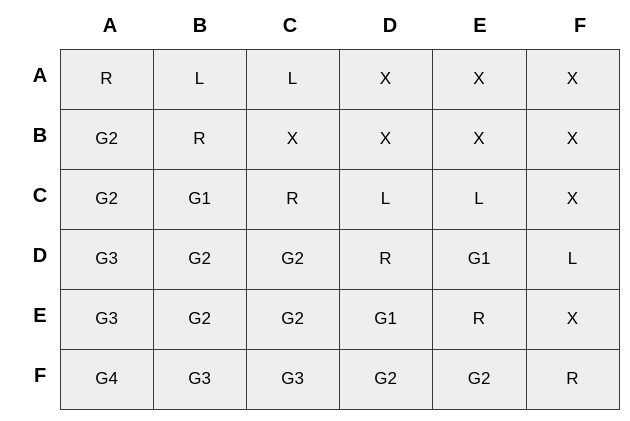

The diagram above was exported from draw.io. Its source (the exported page's mxGraphModel, read from the mxfile embedded in the PNG):
<mxGraphModel dx="989" dy="601" grid="1" gridSize="10" guides="1" tooltips="1" connect="1" arrows="1" fold="1" page="1" pageScale="1" pageWidth="850" pageHeight="1100" math="0" shadow="0">
  <root>
    <mxCell id="0" />
    <mxCell id="1" parent="0" />
    <mxCell id="V64FaH1p23FNEfy3MVZu-1" value="" style="childLayout=tableLayout;recursiveResize=0;shadow=0;fillColor=#eeeeee;strokeColor=#36393d;" vertex="1" parent="1">
      <mxGeometry x="50" y="300" width="559" height="360" as="geometry" />
    </mxCell>
    <mxCell id="V64FaH1p23FNEfy3MVZu-2" value="" style="shape=tableRow;horizontal=0;startSize=0;swimlaneHead=0;swimlaneBody=0;top=0;left=0;bottom=0;right=0;dropTarget=0;collapsible=0;recursiveResize=0;expand=0;fontStyle=0;fillColor=none;strokeColor=inherit;" vertex="1" parent="V64FaH1p23FNEfy3MVZu-1">
      <mxGeometry width="559" height="60" as="geometry" />
    </mxCell>
    <mxCell id="V64FaH1p23FNEfy3MVZu-3" value="&lt;font style=&quot;font-size: 17px;&quot;&gt;R&lt;/font&gt;" style="connectable=0;recursiveResize=0;strokeColor=inherit;fillColor=none;align=center;whiteSpace=wrap;html=1;" vertex="1" parent="V64FaH1p23FNEfy3MVZu-2">
      <mxGeometry width="93" height="60" as="geometry">
        <mxRectangle width="93" height="60" as="alternateBounds" />
      </mxGeometry>
    </mxCell>
    <mxCell id="V64FaH1p23FNEfy3MVZu-20" value="&lt;span style=&quot;font-size: 17px;&quot;&gt;L&lt;/span&gt;" style="connectable=0;recursiveResize=0;strokeColor=inherit;fillColor=none;align=center;whiteSpace=wrap;html=1;" vertex="1" parent="V64FaH1p23FNEfy3MVZu-2">
      <mxGeometry x="93" width="93" height="60" as="geometry">
        <mxRectangle width="93" height="60" as="alternateBounds" />
      </mxGeometry>
    </mxCell>
    <mxCell id="V64FaH1p23FNEfy3MVZu-17" value="&lt;span style=&quot;font-size: 17px;&quot;&gt;L&lt;/span&gt;" style="connectable=0;recursiveResize=0;strokeColor=inherit;fillColor=none;align=center;whiteSpace=wrap;html=1;" vertex="1" parent="V64FaH1p23FNEfy3MVZu-2">
      <mxGeometry x="186" width="93" height="60" as="geometry">
        <mxRectangle width="93" height="60" as="alternateBounds" />
      </mxGeometry>
    </mxCell>
    <mxCell id="V64FaH1p23FNEfy3MVZu-14" value="&lt;span style=&quot;font-size: 17px;&quot;&gt;X&lt;/span&gt;" style="connectable=0;recursiveResize=0;strokeColor=inherit;fillColor=none;align=center;whiteSpace=wrap;html=1;" vertex="1" parent="V64FaH1p23FNEfy3MVZu-2">
      <mxGeometry x="279" width="93" height="60" as="geometry">
        <mxRectangle width="93" height="60" as="alternateBounds" />
      </mxGeometry>
    </mxCell>
    <mxCell id="V64FaH1p23FNEfy3MVZu-4" value="&lt;span style=&quot;font-size: 17px;&quot;&gt;X&lt;/span&gt;" style="connectable=0;recursiveResize=0;strokeColor=inherit;fillColor=none;align=center;whiteSpace=wrap;html=1;" vertex="1" parent="V64FaH1p23FNEfy3MVZu-2">
      <mxGeometry x="372" width="94" height="60" as="geometry">
        <mxRectangle width="94" height="60" as="alternateBounds" />
      </mxGeometry>
    </mxCell>
    <mxCell id="V64FaH1p23FNEfy3MVZu-5" value="&lt;span style=&quot;font-size: 17px;&quot;&gt;X&lt;/span&gt;" style="connectable=0;recursiveResize=0;strokeColor=inherit;fillColor=none;align=center;whiteSpace=wrap;html=1;" vertex="1" parent="V64FaH1p23FNEfy3MVZu-2">
      <mxGeometry x="466" width="93" height="60" as="geometry">
        <mxRectangle width="93" height="60" as="alternateBounds" />
      </mxGeometry>
    </mxCell>
    <mxCell id="V64FaH1p23FNEfy3MVZu-37" style="shape=tableRow;horizontal=0;startSize=0;swimlaneHead=0;swimlaneBody=0;top=0;left=0;bottom=0;right=0;dropTarget=0;collapsible=0;recursiveResize=0;expand=0;fontStyle=0;fillColor=none;strokeColor=inherit;" vertex="1" parent="V64FaH1p23FNEfy3MVZu-1">
      <mxGeometry y="60" width="559" height="60" as="geometry" />
    </mxCell>
    <mxCell id="V64FaH1p23FNEfy3MVZu-38" value="&lt;span style=&quot;font-size: 17px;&quot;&gt;G2&lt;/span&gt;" style="connectable=0;recursiveResize=0;strokeColor=inherit;fillColor=none;align=center;whiteSpace=wrap;html=1;" vertex="1" parent="V64FaH1p23FNEfy3MVZu-37">
      <mxGeometry width="93" height="60" as="geometry">
        <mxRectangle width="93" height="60" as="alternateBounds" />
      </mxGeometry>
    </mxCell>
    <mxCell id="V64FaH1p23FNEfy3MVZu-39" value="&lt;span style=&quot;font-size: 17px;&quot;&gt;R&lt;/span&gt;" style="connectable=0;recursiveResize=0;strokeColor=inherit;fillColor=none;align=center;whiteSpace=wrap;html=1;" vertex="1" parent="V64FaH1p23FNEfy3MVZu-37">
      <mxGeometry x="93" width="93" height="60" as="geometry">
        <mxRectangle width="93" height="60" as="alternateBounds" />
      </mxGeometry>
    </mxCell>
    <mxCell id="V64FaH1p23FNEfy3MVZu-40" value="&lt;span style=&quot;font-size: 17px;&quot;&gt;X&lt;/span&gt;" style="connectable=0;recursiveResize=0;strokeColor=inherit;fillColor=none;align=center;whiteSpace=wrap;html=1;" vertex="1" parent="V64FaH1p23FNEfy3MVZu-37">
      <mxGeometry x="186" width="93" height="60" as="geometry">
        <mxRectangle width="93" height="60" as="alternateBounds" />
      </mxGeometry>
    </mxCell>
    <mxCell id="V64FaH1p23FNEfy3MVZu-41" value="&lt;span style=&quot;font-size: 17px;&quot;&gt;X&lt;/span&gt;" style="connectable=0;recursiveResize=0;strokeColor=inherit;fillColor=none;align=center;whiteSpace=wrap;html=1;" vertex="1" parent="V64FaH1p23FNEfy3MVZu-37">
      <mxGeometry x="279" width="93" height="60" as="geometry">
        <mxRectangle width="93" height="60" as="alternateBounds" />
      </mxGeometry>
    </mxCell>
    <mxCell id="V64FaH1p23FNEfy3MVZu-42" value="&lt;span style=&quot;font-size: 17px;&quot;&gt;X&lt;/span&gt;" style="connectable=0;recursiveResize=0;strokeColor=inherit;fillColor=none;align=center;whiteSpace=wrap;html=1;" vertex="1" parent="V64FaH1p23FNEfy3MVZu-37">
      <mxGeometry x="372" width="94" height="60" as="geometry">
        <mxRectangle width="94" height="60" as="alternateBounds" />
      </mxGeometry>
    </mxCell>
    <mxCell id="V64FaH1p23FNEfy3MVZu-43" value="&lt;span style=&quot;font-size: 17px;&quot;&gt;X&lt;/span&gt;" style="connectable=0;recursiveResize=0;strokeColor=inherit;fillColor=none;align=center;whiteSpace=wrap;html=1;" vertex="1" parent="V64FaH1p23FNEfy3MVZu-37">
      <mxGeometry x="466" width="93" height="60" as="geometry">
        <mxRectangle width="93" height="60" as="alternateBounds" />
      </mxGeometry>
    </mxCell>
    <mxCell id="V64FaH1p23FNEfy3MVZu-30" style="shape=tableRow;horizontal=0;startSize=0;swimlaneHead=0;swimlaneBody=0;top=0;left=0;bottom=0;right=0;dropTarget=0;collapsible=0;recursiveResize=0;expand=0;fontStyle=0;fillColor=none;strokeColor=inherit;" vertex="1" parent="V64FaH1p23FNEfy3MVZu-1">
      <mxGeometry y="120" width="559" height="60" as="geometry" />
    </mxCell>
    <mxCell id="V64FaH1p23FNEfy3MVZu-31" value="&lt;span style=&quot;font-size: 17px;&quot;&gt;G2&lt;/span&gt;" style="connectable=0;recursiveResize=0;strokeColor=inherit;fillColor=none;align=center;whiteSpace=wrap;html=1;" vertex="1" parent="V64FaH1p23FNEfy3MVZu-30">
      <mxGeometry width="93" height="60" as="geometry">
        <mxRectangle width="93" height="60" as="alternateBounds" />
      </mxGeometry>
    </mxCell>
    <mxCell id="V64FaH1p23FNEfy3MVZu-32" value="&lt;span style=&quot;font-size: 17px;&quot;&gt;G1&lt;/span&gt;" style="connectable=0;recursiveResize=0;strokeColor=inherit;fillColor=none;align=center;whiteSpace=wrap;html=1;" vertex="1" parent="V64FaH1p23FNEfy3MVZu-30">
      <mxGeometry x="93" width="93" height="60" as="geometry">
        <mxRectangle width="93" height="60" as="alternateBounds" />
      </mxGeometry>
    </mxCell>
    <mxCell id="V64FaH1p23FNEfy3MVZu-33" value="&lt;span style=&quot;font-size: 17px;&quot;&gt;R&lt;/span&gt;" style="connectable=0;recursiveResize=0;strokeColor=inherit;fillColor=none;align=center;whiteSpace=wrap;html=1;" vertex="1" parent="V64FaH1p23FNEfy3MVZu-30">
      <mxGeometry x="186" width="93" height="60" as="geometry">
        <mxRectangle width="93" height="60" as="alternateBounds" />
      </mxGeometry>
    </mxCell>
    <mxCell id="V64FaH1p23FNEfy3MVZu-34" value="&lt;span style=&quot;font-size: 17px;&quot;&gt;L&lt;/span&gt;" style="connectable=0;recursiveResize=0;strokeColor=inherit;fillColor=none;align=center;whiteSpace=wrap;html=1;" vertex="1" parent="V64FaH1p23FNEfy3MVZu-30">
      <mxGeometry x="279" width="93" height="60" as="geometry">
        <mxRectangle width="93" height="60" as="alternateBounds" />
      </mxGeometry>
    </mxCell>
    <mxCell id="V64FaH1p23FNEfy3MVZu-35" value="&lt;span style=&quot;font-size: 17px;&quot;&gt;L&lt;/span&gt;" style="connectable=0;recursiveResize=0;strokeColor=inherit;fillColor=none;align=center;whiteSpace=wrap;html=1;" vertex="1" parent="V64FaH1p23FNEfy3MVZu-30">
      <mxGeometry x="372" width="94" height="60" as="geometry">
        <mxRectangle width="94" height="60" as="alternateBounds" />
      </mxGeometry>
    </mxCell>
    <mxCell id="V64FaH1p23FNEfy3MVZu-36" value="&lt;span style=&quot;font-size: 17px;&quot;&gt;X&lt;/span&gt;" style="connectable=0;recursiveResize=0;strokeColor=inherit;fillColor=none;align=center;whiteSpace=wrap;html=1;" vertex="1" parent="V64FaH1p23FNEfy3MVZu-30">
      <mxGeometry x="466" width="93" height="60" as="geometry">
        <mxRectangle width="93" height="60" as="alternateBounds" />
      </mxGeometry>
    </mxCell>
    <mxCell id="V64FaH1p23FNEfy3MVZu-23" style="shape=tableRow;horizontal=0;startSize=0;swimlaneHead=0;swimlaneBody=0;top=0;left=0;bottom=0;right=0;dropTarget=0;collapsible=0;recursiveResize=0;expand=0;fontStyle=0;fillColor=none;strokeColor=inherit;" vertex="1" parent="V64FaH1p23FNEfy3MVZu-1">
      <mxGeometry y="180" width="559" height="60" as="geometry" />
    </mxCell>
    <mxCell id="V64FaH1p23FNEfy3MVZu-24" value="&lt;span style=&quot;font-size: 17px;&quot;&gt;G3&lt;/span&gt;" style="connectable=0;recursiveResize=0;strokeColor=inherit;fillColor=none;align=center;whiteSpace=wrap;html=1;" vertex="1" parent="V64FaH1p23FNEfy3MVZu-23">
      <mxGeometry width="93" height="60" as="geometry">
        <mxRectangle width="93" height="60" as="alternateBounds" />
      </mxGeometry>
    </mxCell>
    <mxCell id="V64FaH1p23FNEfy3MVZu-25" value="&lt;span style=&quot;font-size: 17px;&quot;&gt;G2&lt;/span&gt;" style="connectable=0;recursiveResize=0;strokeColor=inherit;fillColor=none;align=center;whiteSpace=wrap;html=1;" vertex="1" parent="V64FaH1p23FNEfy3MVZu-23">
      <mxGeometry x="93" width="93" height="60" as="geometry">
        <mxRectangle width="93" height="60" as="alternateBounds" />
      </mxGeometry>
    </mxCell>
    <mxCell id="V64FaH1p23FNEfy3MVZu-26" value="&lt;span style=&quot;font-size: 17px;&quot;&gt;G2&lt;/span&gt;" style="connectable=0;recursiveResize=0;strokeColor=inherit;fillColor=none;align=center;whiteSpace=wrap;html=1;" vertex="1" parent="V64FaH1p23FNEfy3MVZu-23">
      <mxGeometry x="186" width="93" height="60" as="geometry">
        <mxRectangle width="93" height="60" as="alternateBounds" />
      </mxGeometry>
    </mxCell>
    <mxCell id="V64FaH1p23FNEfy3MVZu-27" value="&lt;span style=&quot;font-size: 17px;&quot;&gt;R&lt;/span&gt;" style="connectable=0;recursiveResize=0;strokeColor=inherit;fillColor=none;align=center;whiteSpace=wrap;html=1;" vertex="1" parent="V64FaH1p23FNEfy3MVZu-23">
      <mxGeometry x="279" width="93" height="60" as="geometry">
        <mxRectangle width="93" height="60" as="alternateBounds" />
      </mxGeometry>
    </mxCell>
    <mxCell id="V64FaH1p23FNEfy3MVZu-28" value="&lt;span style=&quot;font-size: 17px;&quot;&gt;G1&lt;/span&gt;" style="connectable=0;recursiveResize=0;strokeColor=inherit;fillColor=none;align=center;whiteSpace=wrap;html=1;" vertex="1" parent="V64FaH1p23FNEfy3MVZu-23">
      <mxGeometry x="372" width="94" height="60" as="geometry">
        <mxRectangle width="94" height="60" as="alternateBounds" />
      </mxGeometry>
    </mxCell>
    <mxCell id="V64FaH1p23FNEfy3MVZu-29" value="&lt;span style=&quot;font-size: 17px;&quot;&gt;L&lt;/span&gt;" style="connectable=0;recursiveResize=0;strokeColor=inherit;fillColor=none;align=center;whiteSpace=wrap;html=1;" vertex="1" parent="V64FaH1p23FNEfy3MVZu-23">
      <mxGeometry x="466" width="93" height="60" as="geometry">
        <mxRectangle width="93" height="60" as="alternateBounds" />
      </mxGeometry>
    </mxCell>
    <mxCell id="V64FaH1p23FNEfy3MVZu-6" style="shape=tableRow;horizontal=0;startSize=0;swimlaneHead=0;swimlaneBody=0;top=0;left=0;bottom=0;right=0;dropTarget=0;collapsible=0;recursiveResize=0;expand=0;fontStyle=0;fillColor=none;strokeColor=inherit;" vertex="1" parent="V64FaH1p23FNEfy3MVZu-1">
      <mxGeometry y="240" width="559" height="60" as="geometry" />
    </mxCell>
    <mxCell id="V64FaH1p23FNEfy3MVZu-7" value="&lt;span style=&quot;font-size: 17px;&quot;&gt;G3&lt;/span&gt;" style="connectable=0;recursiveResize=0;strokeColor=inherit;fillColor=none;align=center;whiteSpace=wrap;html=1;" vertex="1" parent="V64FaH1p23FNEfy3MVZu-6">
      <mxGeometry width="93" height="60" as="geometry">
        <mxRectangle width="93" height="60" as="alternateBounds" />
      </mxGeometry>
    </mxCell>
    <mxCell id="V64FaH1p23FNEfy3MVZu-21" value="&lt;span style=&quot;font-size: 17px;&quot;&gt;G2&lt;/span&gt;" style="connectable=0;recursiveResize=0;strokeColor=inherit;fillColor=none;align=center;whiteSpace=wrap;html=1;" vertex="1" parent="V64FaH1p23FNEfy3MVZu-6">
      <mxGeometry x="93" width="93" height="60" as="geometry">
        <mxRectangle width="93" height="60" as="alternateBounds" />
      </mxGeometry>
    </mxCell>
    <mxCell id="V64FaH1p23FNEfy3MVZu-18" value="&lt;span style=&quot;font-size: 17px;&quot;&gt;G2&lt;/span&gt;" style="connectable=0;recursiveResize=0;strokeColor=inherit;fillColor=none;align=center;whiteSpace=wrap;html=1;" vertex="1" parent="V64FaH1p23FNEfy3MVZu-6">
      <mxGeometry x="186" width="93" height="60" as="geometry">
        <mxRectangle width="93" height="60" as="alternateBounds" />
      </mxGeometry>
    </mxCell>
    <mxCell id="V64FaH1p23FNEfy3MVZu-15" value="&lt;span style=&quot;font-size: 17px;&quot;&gt;G1&lt;/span&gt;" style="connectable=0;recursiveResize=0;strokeColor=inherit;fillColor=none;align=center;whiteSpace=wrap;html=1;" vertex="1" parent="V64FaH1p23FNEfy3MVZu-6">
      <mxGeometry x="279" width="93" height="60" as="geometry">
        <mxRectangle width="93" height="60" as="alternateBounds" />
      </mxGeometry>
    </mxCell>
    <mxCell id="V64FaH1p23FNEfy3MVZu-8" value="&lt;span style=&quot;font-size: 17px;&quot;&gt;R&lt;/span&gt;" style="connectable=0;recursiveResize=0;strokeColor=inherit;fillColor=none;align=center;whiteSpace=wrap;html=1;" vertex="1" parent="V64FaH1p23FNEfy3MVZu-6">
      <mxGeometry x="372" width="94" height="60" as="geometry">
        <mxRectangle width="94" height="60" as="alternateBounds" />
      </mxGeometry>
    </mxCell>
    <mxCell id="V64FaH1p23FNEfy3MVZu-9" value="&lt;span style=&quot;font-size: 17px;&quot;&gt;X&lt;/span&gt;" style="connectable=0;recursiveResize=0;strokeColor=inherit;fillColor=none;align=center;whiteSpace=wrap;html=1;" vertex="1" parent="V64FaH1p23FNEfy3MVZu-6">
      <mxGeometry x="466" width="93" height="60" as="geometry">
        <mxRectangle width="93" height="60" as="alternateBounds" />
      </mxGeometry>
    </mxCell>
    <mxCell id="V64FaH1p23FNEfy3MVZu-10" style="shape=tableRow;horizontal=0;startSize=0;swimlaneHead=0;swimlaneBody=0;top=0;left=0;bottom=0;right=0;dropTarget=0;collapsible=0;recursiveResize=0;expand=0;fontStyle=0;fillColor=none;strokeColor=inherit;" vertex="1" parent="V64FaH1p23FNEfy3MVZu-1">
      <mxGeometry y="300" width="559" height="60" as="geometry" />
    </mxCell>
    <mxCell id="V64FaH1p23FNEfy3MVZu-11" value="&lt;span style=&quot;font-size: 17px;&quot;&gt;G4&lt;/span&gt;" style="connectable=0;recursiveResize=0;strokeColor=inherit;fillColor=none;align=center;whiteSpace=wrap;html=1;" vertex="1" parent="V64FaH1p23FNEfy3MVZu-10">
      <mxGeometry width="93" height="60" as="geometry">
        <mxRectangle width="93" height="60" as="alternateBounds" />
      </mxGeometry>
    </mxCell>
    <mxCell id="V64FaH1p23FNEfy3MVZu-22" value="&lt;span style=&quot;font-size: 17px;&quot;&gt;G3&lt;/span&gt;" style="connectable=0;recursiveResize=0;strokeColor=inherit;fillColor=none;align=center;whiteSpace=wrap;html=1;" vertex="1" parent="V64FaH1p23FNEfy3MVZu-10">
      <mxGeometry x="93" width="93" height="60" as="geometry">
        <mxRectangle width="93" height="60" as="alternateBounds" />
      </mxGeometry>
    </mxCell>
    <mxCell id="V64FaH1p23FNEfy3MVZu-19" value="&lt;span style=&quot;font-size: 17px;&quot;&gt;G3&lt;/span&gt;" style="connectable=0;recursiveResize=0;strokeColor=inherit;fillColor=none;align=center;whiteSpace=wrap;html=1;" vertex="1" parent="V64FaH1p23FNEfy3MVZu-10">
      <mxGeometry x="186" width="93" height="60" as="geometry">
        <mxRectangle width="93" height="60" as="alternateBounds" />
      </mxGeometry>
    </mxCell>
    <mxCell id="V64FaH1p23FNEfy3MVZu-16" value="&lt;span style=&quot;font-size: 17px;&quot;&gt;G2&lt;/span&gt;" style="connectable=0;recursiveResize=0;strokeColor=inherit;fillColor=none;align=center;whiteSpace=wrap;html=1;" vertex="1" parent="V64FaH1p23FNEfy3MVZu-10">
      <mxGeometry x="279" width="93" height="60" as="geometry">
        <mxRectangle width="93" height="60" as="alternateBounds" />
      </mxGeometry>
    </mxCell>
    <mxCell id="V64FaH1p23FNEfy3MVZu-12" value="&lt;span style=&quot;font-size: 17px;&quot;&gt;G2&lt;/span&gt;" style="connectable=0;recursiveResize=0;strokeColor=inherit;fillColor=none;align=center;whiteSpace=wrap;html=1;" vertex="1" parent="V64FaH1p23FNEfy3MVZu-10">
      <mxGeometry x="372" width="94" height="60" as="geometry">
        <mxRectangle width="94" height="60" as="alternateBounds" />
      </mxGeometry>
    </mxCell>
    <mxCell id="V64FaH1p23FNEfy3MVZu-13" value="&lt;span style=&quot;font-size: 17px;&quot;&gt;R&lt;/span&gt;" style="connectable=0;recursiveResize=0;strokeColor=inherit;fillColor=none;align=center;whiteSpace=wrap;html=1;" vertex="1" parent="V64FaH1p23FNEfy3MVZu-10">
      <mxGeometry x="466" width="93" height="60" as="geometry">
        <mxRectangle width="93" height="60" as="alternateBounds" />
      </mxGeometry>
    </mxCell>
    <mxCell id="V64FaH1p23FNEfy3MVZu-44" value="&lt;b&gt;&lt;font style=&quot;font-size: 20px;&quot;&gt;A&lt;/font&gt;&lt;/b&gt;" style="text;strokeColor=none;align=center;fillColor=none;html=1;verticalAlign=middle;whiteSpace=wrap;rounded=0;" vertex="1" parent="1">
      <mxGeometry x="70" y="260" width="60" height="30" as="geometry" />
    </mxCell>
    <mxCell id="V64FaH1p23FNEfy3MVZu-45" value="&lt;b&gt;&lt;font style=&quot;font-size: 20px;&quot;&gt;B&lt;/font&gt;&lt;/b&gt;" style="text;strokeColor=none;align=center;fillColor=none;html=1;verticalAlign=middle;whiteSpace=wrap;rounded=0;" vertex="1" parent="1">
      <mxGeometry x="160" y="260" width="60" height="30" as="geometry" />
    </mxCell>
    <mxCell id="V64FaH1p23FNEfy3MVZu-46" value="&lt;b&gt;&lt;font style=&quot;font-size: 20px;&quot;&gt;C&lt;/font&gt;&lt;/b&gt;" style="text;strokeColor=none;align=center;fillColor=none;html=1;verticalAlign=middle;whiteSpace=wrap;rounded=0;" vertex="1" parent="1">
      <mxGeometry x="250" y="260" width="60" height="30" as="geometry" />
    </mxCell>
    <mxCell id="V64FaH1p23FNEfy3MVZu-47" value="&lt;b&gt;&lt;font style=&quot;font-size: 20px;&quot;&gt;D&lt;/font&gt;&lt;/b&gt;" style="text;strokeColor=none;align=center;fillColor=none;html=1;verticalAlign=middle;whiteSpace=wrap;rounded=0;" vertex="1" parent="1">
      <mxGeometry x="350" y="260" width="60" height="30" as="geometry" />
    </mxCell>
    <mxCell id="V64FaH1p23FNEfy3MVZu-48" value="&lt;b&gt;&lt;font style=&quot;font-size: 20px;&quot;&gt;E&lt;/font&gt;&lt;/b&gt;" style="text;strokeColor=none;align=center;fillColor=none;html=1;verticalAlign=middle;whiteSpace=wrap;rounded=0;" vertex="1" parent="1">
      <mxGeometry x="440" y="260" width="60" height="30" as="geometry" />
    </mxCell>
    <mxCell id="V64FaH1p23FNEfy3MVZu-49" value="&lt;b&gt;&lt;font style=&quot;font-size: 20px;&quot;&gt;F&lt;/font&gt;&lt;/b&gt;" style="text;strokeColor=none;align=center;fillColor=none;html=1;verticalAlign=middle;whiteSpace=wrap;rounded=0;" vertex="1" parent="1">
      <mxGeometry x="540" y="260" width="60" height="30" as="geometry" />
    </mxCell>
    <mxCell id="V64FaH1p23FNEfy3MVZu-50" value="&lt;b&gt;&lt;font style=&quot;font-size: 20px;&quot;&gt;A&lt;/font&gt;&lt;/b&gt;" style="text;strokeColor=none;align=center;fillColor=none;html=1;verticalAlign=middle;whiteSpace=wrap;rounded=0;" vertex="1" parent="1">
      <mxGeometry y="310" width="60" height="30" as="geometry" />
    </mxCell>
    <mxCell id="V64FaH1p23FNEfy3MVZu-51" value="&lt;b&gt;&lt;font style=&quot;font-size: 20px;&quot;&gt;B&lt;/font&gt;&lt;/b&gt;" style="text;strokeColor=none;align=center;fillColor=none;html=1;verticalAlign=middle;whiteSpace=wrap;rounded=0;" vertex="1" parent="1">
      <mxGeometry y="370" width="60" height="30" as="geometry" />
    </mxCell>
    <mxCell id="V64FaH1p23FNEfy3MVZu-52" value="&lt;b&gt;&lt;font style=&quot;font-size: 20px;&quot;&gt;C&lt;/font&gt;&lt;/b&gt;" style="text;strokeColor=none;align=center;fillColor=none;html=1;verticalAlign=middle;whiteSpace=wrap;rounded=0;" vertex="1" parent="1">
      <mxGeometry y="430" width="60" height="30" as="geometry" />
    </mxCell>
    <mxCell id="V64FaH1p23FNEfy3MVZu-53" value="&lt;b&gt;&lt;font style=&quot;font-size: 20px;&quot;&gt;D&lt;/font&gt;&lt;/b&gt;" style="text;strokeColor=none;align=center;fillColor=none;html=1;verticalAlign=middle;whiteSpace=wrap;rounded=0;" vertex="1" parent="1">
      <mxGeometry y="490" width="60" height="30" as="geometry" />
    </mxCell>
    <mxCell id="V64FaH1p23FNEfy3MVZu-54" value="&lt;b&gt;&lt;font style=&quot;font-size: 20px;&quot;&gt;E&lt;/font&gt;&lt;/b&gt;" style="text;strokeColor=none;align=center;fillColor=none;html=1;verticalAlign=middle;whiteSpace=wrap;rounded=0;" vertex="1" parent="1">
      <mxGeometry y="550" width="60" height="30" as="geometry" />
    </mxCell>
    <mxCell id="V64FaH1p23FNEfy3MVZu-55" value="&lt;b&gt;&lt;font style=&quot;font-size: 20px;&quot;&gt;F&lt;/font&gt;&lt;/b&gt;" style="text;strokeColor=none;align=center;fillColor=none;html=1;verticalAlign=middle;whiteSpace=wrap;rounded=0;" vertex="1" parent="1">
      <mxGeometry y="610" width="60" height="30" as="geometry" />
    </mxCell>
  </root>
</mxGraphModel>